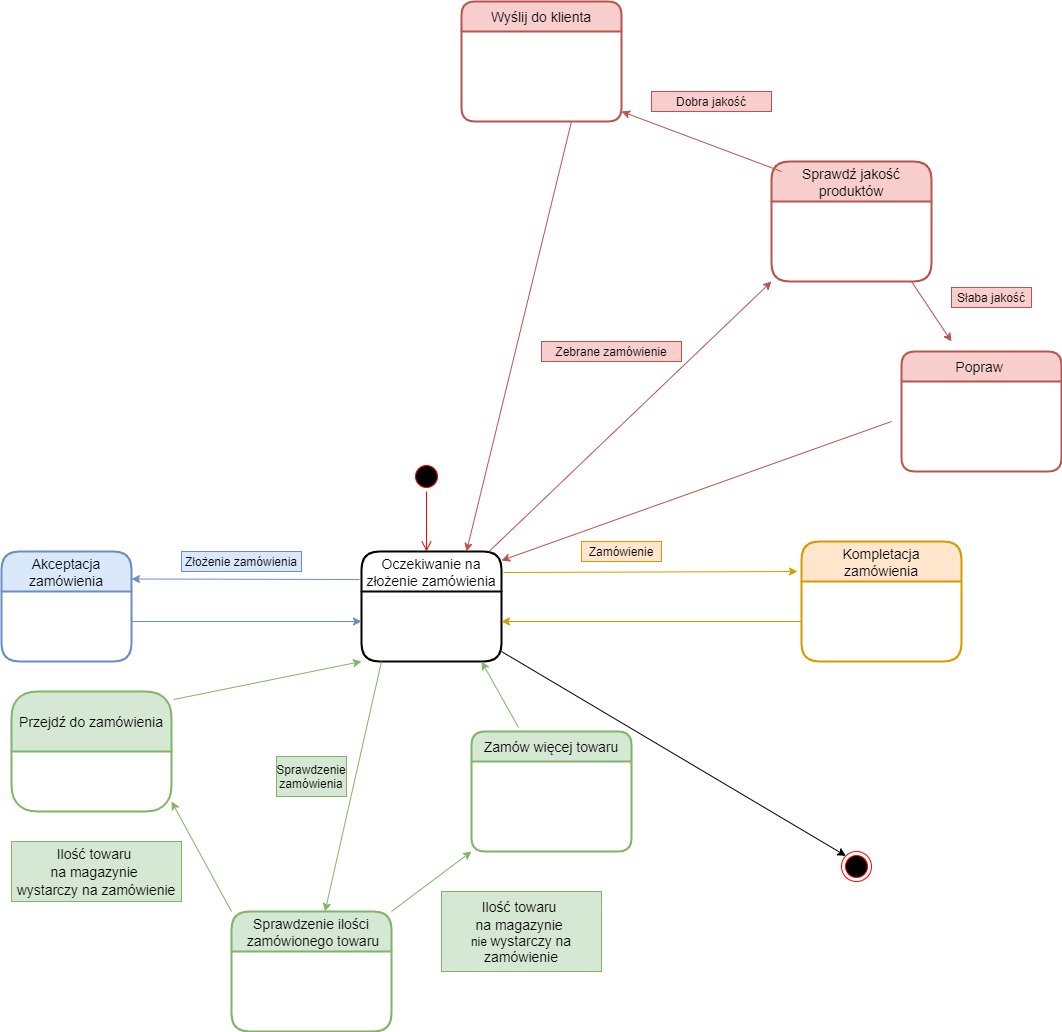

The diagram above was exported from draw.io. Its source (the exported page's mxGraphModel, read from the mxfile embedded in the PNG):
<mxGraphModel dx="1695" dy="1651" grid="1" gridSize="10" guides="1" tooltips="1" connect="1" arrows="1" fold="1" page="1" pageScale="1" pageWidth="827" pageHeight="1169" math="0" shadow="0">
  <root>
    <mxCell id="0" />
    <mxCell id="1" parent="0" />
    <mxCell id="ZguweYO0BpT7DgHoG5Qj-7" value="" style="ellipse;html=1;shape=startState;fillColor=#000000;strokeColor=#ff0000;" vertex="1" parent="1">
      <mxGeometry x="380" y="-430" width="30" height="30" as="geometry" />
    </mxCell>
    <mxCell id="ZguweYO0BpT7DgHoG5Qj-8" value="" style="edgeStyle=orthogonalEdgeStyle;html=1;verticalAlign=bottom;endArrow=open;endSize=8;strokeColor=#ff0000;" edge="1" source="ZguweYO0BpT7DgHoG5Qj-7" parent="1">
      <mxGeometry relative="1" as="geometry">
        <mxPoint x="395" y="-340" as="targetPoint" />
      </mxGeometry>
    </mxCell>
    <mxCell id="ZguweYO0BpT7DgHoG5Qj-9" value="Oczekiwanie na &#10;złożenie zamówienia" style="swimlane;childLayout=stackLayout;horizontal=1;startSize=40;horizontalStack=0;rounded=1;fontSize=14;fontStyle=0;strokeWidth=2;resizeParent=0;resizeLast=1;shadow=0;dashed=0;align=center;" vertex="1" parent="1">
      <mxGeometry x="330" y="-340" width="140" height="110" as="geometry" />
    </mxCell>
    <mxCell id="ZguweYO0BpT7DgHoG5Qj-13" value="" style="endArrow=classic;html=1;entryX=1;entryY=0.25;entryDx=0;entryDy=0;fillColor=#dae8fc;strokeColor=#6c8ebf;" edge="1" parent="1" target="ZguweYO0BpT7DgHoG5Qj-11">
      <mxGeometry width="50" height="50" relative="1" as="geometry">
        <mxPoint x="328" y="-312" as="sourcePoint" />
        <mxPoint x="440" y="-250" as="targetPoint" />
      </mxGeometry>
    </mxCell>
    <mxCell id="ZguweYO0BpT7DgHoG5Qj-14" value="" style="endArrow=classic;html=1;fillColor=#dae8fc;strokeColor=#6c8ebf;" edge="1" parent="1">
      <mxGeometry width="50" height="50" relative="1" as="geometry">
        <mxPoint x="100" y="-270" as="sourcePoint" />
        <mxPoint x="330" y="-270" as="targetPoint" />
      </mxGeometry>
    </mxCell>
    <mxCell id="ZguweYO0BpT7DgHoG5Qj-15" value="Złożenie zamówienia" style="text;html=1;strokeColor=#6c8ebf;fillColor=#dae8fc;align=center;verticalAlign=middle;whiteSpace=wrap;rounded=0;" vertex="1" parent="1">
      <mxGeometry x="150" y="-340" width="120" height="20" as="geometry" />
    </mxCell>
    <mxCell id="ZguweYO0BpT7DgHoG5Qj-11" value="Akceptacja &#10;zamówienia" style="swimlane;childLayout=stackLayout;horizontal=1;startSize=40;horizontalStack=0;rounded=1;fontSize=14;fontStyle=0;strokeWidth=2;resizeParent=0;resizeLast=1;shadow=0;dashed=0;align=center;fillColor=#dae8fc;strokeColor=#6c8ebf;" vertex="1" parent="1">
      <mxGeometry x="-30" y="-340" width="130" height="110" as="geometry" />
    </mxCell>
    <mxCell id="ZguweYO0BpT7DgHoG5Qj-21" value="" style="endArrow=classic;html=1;fillColor=#d5e8d4;strokeColor=#82b366;" edge="1" parent="1" target="ZguweYO0BpT7DgHoG5Qj-16">
      <mxGeometry width="50" height="50" relative="1" as="geometry">
        <mxPoint x="350" y="-230" as="sourcePoint" />
        <mxPoint x="440" y="-150" as="targetPoint" />
      </mxGeometry>
    </mxCell>
    <mxCell id="ZguweYO0BpT7DgHoG5Qj-22" value="Sprawdzenie zamówienia" style="text;html=1;strokeColor=#82b366;fillColor=#d5e8d4;align=center;verticalAlign=middle;whiteSpace=wrap;rounded=0;rotation=0;" vertex="1" parent="1">
      <mxGeometry x="245" y="-135" width="70" height="40" as="geometry" />
    </mxCell>
    <mxCell id="ZguweYO0BpT7DgHoG5Qj-23" value="&lt;span style=&quot;font-size: 14px&quot;&gt;Ilość towaru&amp;nbsp;&lt;/span&gt;&lt;br style=&quot;padding: 0px ; margin: 0px ; font-size: 14px&quot;&gt;&lt;span style=&quot;font-size: 14px&quot;&gt;na magazynie&amp;nbsp;&lt;/span&gt;&lt;br style=&quot;padding: 0px ; margin: 0px ; font-size: 14px&quot;&gt;&lt;span style=&quot;font-size: 14px&quot;&gt;wystarczy na zamówienie&lt;/span&gt;" style="text;html=1;strokeColor=#82b366;fillColor=#d5e8d4;align=center;verticalAlign=middle;whiteSpace=wrap;rounded=0;" vertex="1" parent="1">
      <mxGeometry x="-20" y="-50" width="170" height="60" as="geometry" />
    </mxCell>
    <mxCell id="ZguweYO0BpT7DgHoG5Qj-16" value="Sprawdzenie ilości&#10; zamówionego towaru" style="swimlane;childLayout=stackLayout;horizontal=1;startSize=40;horizontalStack=0;rounded=1;fontSize=14;fontStyle=0;strokeWidth=2;resizeParent=0;resizeLast=1;shadow=0;dashed=0;align=center;fillColor=#d5e8d4;strokeColor=#82b366;" vertex="1" parent="1">
      <mxGeometry x="200" y="20" width="160" height="120" as="geometry" />
    </mxCell>
    <mxCell id="ZguweYO0BpT7DgHoG5Qj-18" value="Przejdź do zamówienia" style="swimlane;childLayout=stackLayout;horizontal=1;startSize=60;horizontalStack=0;rounded=1;fontSize=14;fontStyle=0;strokeWidth=2;resizeParent=0;resizeLast=1;shadow=0;dashed=0;align=center;fillColor=#d5e8d4;strokeColor=#82b366;" vertex="1" parent="1">
      <mxGeometry x="-20" y="-200" width="160" height="120" as="geometry" />
    </mxCell>
    <mxCell id="ZguweYO0BpT7DgHoG5Qj-24" value="" style="endArrow=classic;html=1;exitX=0;exitY=0;exitDx=0;exitDy=0;fillColor=#d5e8d4;strokeColor=#82b366;" edge="1" parent="1" source="ZguweYO0BpT7DgHoG5Qj-16">
      <mxGeometry width="50" height="50" relative="1" as="geometry">
        <mxPoint x="390" y="-70" as="sourcePoint" />
        <mxPoint x="140" y="-90" as="targetPoint" />
      </mxGeometry>
    </mxCell>
    <mxCell id="ZguweYO0BpT7DgHoG5Qj-25" value="" style="endArrow=classic;html=1;exitX=1.013;exitY=0.067;exitDx=0;exitDy=0;exitPerimeter=0;entryX=0;entryY=1;entryDx=0;entryDy=0;fillColor=#d5e8d4;strokeColor=#82b366;" edge="1" parent="1" source="ZguweYO0BpT7DgHoG5Qj-18" target="ZguweYO0BpT7DgHoG5Qj-9">
      <mxGeometry width="50" height="50" relative="1" as="geometry">
        <mxPoint x="390" y="-170" as="sourcePoint" />
        <mxPoint x="340" y="-240" as="targetPoint" />
      </mxGeometry>
    </mxCell>
    <mxCell id="ZguweYO0BpT7DgHoG5Qj-26" value="&lt;span style=&quot;font-size: 14px&quot;&gt;Ilość towaru&amp;nbsp;&lt;/span&gt;&lt;br style=&quot;padding: 0px ; margin: 0px ; font-size: 14px&quot;&gt;&lt;span style=&quot;font-size: 14px&quot;&gt;na magazynie&amp;nbsp;&lt;br&gt;&lt;/span&gt;nie&amp;nbsp;&lt;span style=&quot;font-size: 14px&quot;&gt;wystarczy na zamówienie&lt;/span&gt;" style="text;html=1;strokeColor=#82b366;fillColor=#d5e8d4;align=center;verticalAlign=middle;whiteSpace=wrap;rounded=0;" vertex="1" parent="1">
      <mxGeometry x="410" width="160" height="80" as="geometry" />
    </mxCell>
    <mxCell id="ZguweYO0BpT7DgHoG5Qj-27" value="Zamów więcej towaru" style="swimlane;childLayout=stackLayout;horizontal=1;startSize=30;horizontalStack=0;rounded=1;fontSize=14;fontStyle=0;strokeWidth=2;resizeParent=0;resizeLast=1;shadow=0;dashed=0;align=center;fillColor=#d5e8d4;strokeColor=#82b366;" vertex="1" parent="1">
      <mxGeometry x="440" y="-160" width="160" height="120" as="geometry" />
    </mxCell>
    <mxCell id="ZguweYO0BpT7DgHoG5Qj-29" value="" style="endArrow=classic;html=1;exitX=1;exitY=0;exitDx=0;exitDy=0;entryX=0;entryY=1;entryDx=0;entryDy=0;fillColor=#d5e8d4;strokeColor=#82b366;" edge="1" parent="1" source="ZguweYO0BpT7DgHoG5Qj-16" target="ZguweYO0BpT7DgHoG5Qj-27">
      <mxGeometry width="50" height="50" relative="1" as="geometry">
        <mxPoint x="390" y="-120" as="sourcePoint" />
        <mxPoint x="440" y="-170" as="targetPoint" />
      </mxGeometry>
    </mxCell>
    <mxCell id="ZguweYO0BpT7DgHoG5Qj-30" value="" style="endArrow=classic;html=1;exitX=0.294;exitY=-0.033;exitDx=0;exitDy=0;exitPerimeter=0;fillColor=#d5e8d4;strokeColor=#82b366;" edge="1" parent="1" source="ZguweYO0BpT7DgHoG5Qj-27">
      <mxGeometry width="50" height="50" relative="1" as="geometry">
        <mxPoint x="390" y="-120" as="sourcePoint" />
        <mxPoint x="450" y="-230" as="targetPoint" />
      </mxGeometry>
    </mxCell>
    <mxCell id="ZguweYO0BpT7DgHoG5Qj-31" value="Kompletacja&#10;zamówienia" style="swimlane;childLayout=stackLayout;horizontal=1;startSize=40;horizontalStack=0;rounded=1;fontSize=14;fontStyle=0;strokeWidth=2;resizeParent=0;resizeLast=1;shadow=0;dashed=0;align=center;fillColor=#ffe6cc;strokeColor=#d79b00;" vertex="1" parent="1">
      <mxGeometry x="770" y="-350" width="160" height="120" as="geometry" />
    </mxCell>
    <mxCell id="ZguweYO0BpT7DgHoG5Qj-35" value="" style="endArrow=classic;html=1;exitX=1.014;exitY=0.191;exitDx=0;exitDy=0;fillColor=#ffe6cc;strokeColor=#d79b00;exitPerimeter=0;" edge="1" parent="1" source="ZguweYO0BpT7DgHoG5Qj-9">
      <mxGeometry width="50" height="50" relative="1" as="geometry">
        <mxPoint x="700" y="-230" as="sourcePoint" />
        <mxPoint x="766" y="-320" as="targetPoint" />
      </mxGeometry>
    </mxCell>
    <mxCell id="ZguweYO0BpT7DgHoG5Qj-36" value="" style="endArrow=classic;html=1;fillColor=#ffe6cc;strokeColor=#d79b00;" edge="1" parent="1">
      <mxGeometry width="50" height="50" relative="1" as="geometry">
        <mxPoint x="770" y="-270" as="sourcePoint" />
        <mxPoint x="470" y="-270" as="targetPoint" />
      </mxGeometry>
    </mxCell>
    <mxCell id="ZguweYO0BpT7DgHoG5Qj-37" value="Zamówienie" style="text;html=1;strokeColor=#d79b00;fillColor=#ffe6cc;align=center;verticalAlign=middle;whiteSpace=wrap;rounded=0;" vertex="1" parent="1">
      <mxGeometry x="550" y="-350" width="80" height="20" as="geometry" />
    </mxCell>
    <mxCell id="ZguweYO0BpT7DgHoG5Qj-33" value="Sprawdź jakość&#10;produktów" style="swimlane;childLayout=stackLayout;horizontal=1;startSize=40;horizontalStack=0;rounded=1;fontSize=14;fontStyle=0;strokeWidth=2;resizeParent=0;resizeLast=1;shadow=0;dashed=0;align=center;fillColor=#f8cecc;strokeColor=#b85450;" vertex="1" parent="1">
      <mxGeometry x="740" y="-730" width="160" height="120" as="geometry" />
    </mxCell>
    <mxCell id="ZguweYO0BpT7DgHoG5Qj-38" value="" style="endArrow=classic;html=1;fillColor=#f8cecc;strokeColor=#b85450;" edge="1" parent="1" source="ZguweYO0BpT7DgHoG5Qj-9">
      <mxGeometry width="50" height="50" relative="1" as="geometry">
        <mxPoint x="690" y="-530" as="sourcePoint" />
        <mxPoint x="740" y="-610" as="targetPoint" />
      </mxGeometry>
    </mxCell>
    <mxCell id="ZguweYO0BpT7DgHoG5Qj-39" value="Zebrane zamówienie" style="text;html=1;strokeColor=#b85450;fillColor=#f8cecc;align=center;verticalAlign=middle;whiteSpace=wrap;rounded=0;" vertex="1" parent="1">
      <mxGeometry x="510" y="-550" width="140" height="20" as="geometry" />
    </mxCell>
    <mxCell id="ZguweYO0BpT7DgHoG5Qj-40" value="Wyślij do klienta" style="swimlane;childLayout=stackLayout;horizontal=1;startSize=30;horizontalStack=0;rounded=1;fontSize=14;fontStyle=0;strokeWidth=2;resizeParent=0;resizeLast=1;shadow=0;dashed=0;align=center;fillColor=#f8cecc;strokeColor=#b85450;" vertex="1" parent="1">
      <mxGeometry x="430" y="-890" width="160" height="120" as="geometry" />
    </mxCell>
    <mxCell id="ZguweYO0BpT7DgHoG5Qj-42" value="Popraw " style="swimlane;childLayout=stackLayout;horizontal=1;startSize=30;horizontalStack=0;rounded=1;fontSize=14;fontStyle=0;strokeWidth=2;resizeParent=0;resizeLast=1;shadow=0;dashed=0;align=center;fillColor=#f8cecc;strokeColor=#b85450;" vertex="1" parent="1">
      <mxGeometry x="870" y="-540" width="160" height="120" as="geometry" />
    </mxCell>
    <mxCell id="ZguweYO0BpT7DgHoG5Qj-44" value="" style="endArrow=classic;html=1;fillColor=#f8cecc;strokeColor=#b85450;" edge="1" parent="1">
      <mxGeometry width="50" height="50" relative="1" as="geometry">
        <mxPoint x="750" y="-720" as="sourcePoint" />
        <mxPoint x="590" y="-780" as="targetPoint" />
      </mxGeometry>
    </mxCell>
    <mxCell id="ZguweYO0BpT7DgHoG5Qj-45" value="" style="endArrow=classic;html=1;entryX=0.75;entryY=0;entryDx=0;entryDy=0;fillColor=#f8cecc;strokeColor=#b85450;" edge="1" parent="1" target="ZguweYO0BpT7DgHoG5Qj-9">
      <mxGeometry width="50" height="50" relative="1" as="geometry">
        <mxPoint x="540" y="-770" as="sourcePoint" />
        <mxPoint x="740" y="-590" as="targetPoint" />
      </mxGeometry>
    </mxCell>
    <mxCell id="ZguweYO0BpT7DgHoG5Qj-46" value="" style="endArrow=classic;html=1;fillColor=#f8cecc;strokeColor=#b85450;" edge="1" parent="1">
      <mxGeometry width="50" height="50" relative="1" as="geometry">
        <mxPoint x="880" y="-610" as="sourcePoint" />
        <mxPoint x="920" y="-550" as="targetPoint" />
      </mxGeometry>
    </mxCell>
    <mxCell id="ZguweYO0BpT7DgHoG5Qj-47" value="" style="endArrow=classic;html=1;entryX=1;entryY=0.082;entryDx=0;entryDy=0;entryPerimeter=0;fillColor=#f8cecc;strokeColor=#b85450;" edge="1" parent="1" target="ZguweYO0BpT7DgHoG5Qj-9">
      <mxGeometry width="50" height="50" relative="1" as="geometry">
        <mxPoint x="860" y="-470" as="sourcePoint" />
        <mxPoint x="510" y="-350" as="targetPoint" />
      </mxGeometry>
    </mxCell>
    <mxCell id="ZguweYO0BpT7DgHoG5Qj-48" value="Dobra jakość" style="text;html=1;strokeColor=#b85450;fillColor=#f8cecc;align=center;verticalAlign=middle;whiteSpace=wrap;rounded=0;" vertex="1" parent="1">
      <mxGeometry x="620" y="-800" width="120" height="20" as="geometry" />
    </mxCell>
    <mxCell id="ZguweYO0BpT7DgHoG5Qj-49" value="Słaba jakość" style="text;html=1;strokeColor=#b85450;fillColor=#f8cecc;align=center;verticalAlign=middle;whiteSpace=wrap;rounded=0;" vertex="1" parent="1">
      <mxGeometry x="920" y="-604" width="80" height="20" as="geometry" />
    </mxCell>
    <mxCell id="ZguweYO0BpT7DgHoG5Qj-50" value="" style="ellipse;html=1;shape=endState;fillColor=#000000;strokeColor=#ff0000;" vertex="1" parent="1">
      <mxGeometry x="810" y="-40" width="30" height="30" as="geometry" />
    </mxCell>
    <mxCell id="ZguweYO0BpT7DgHoG5Qj-51" value="" style="endArrow=classic;html=1;entryX=0;entryY=0;entryDx=0;entryDy=0;" edge="1" parent="1" target="ZguweYO0BpT7DgHoG5Qj-50">
      <mxGeometry width="50" height="50" relative="1" as="geometry">
        <mxPoint x="470" y="-240" as="sourcePoint" />
        <mxPoint x="710" y="-80" as="targetPoint" />
      </mxGeometry>
    </mxCell>
  </root>
</mxGraphModel>